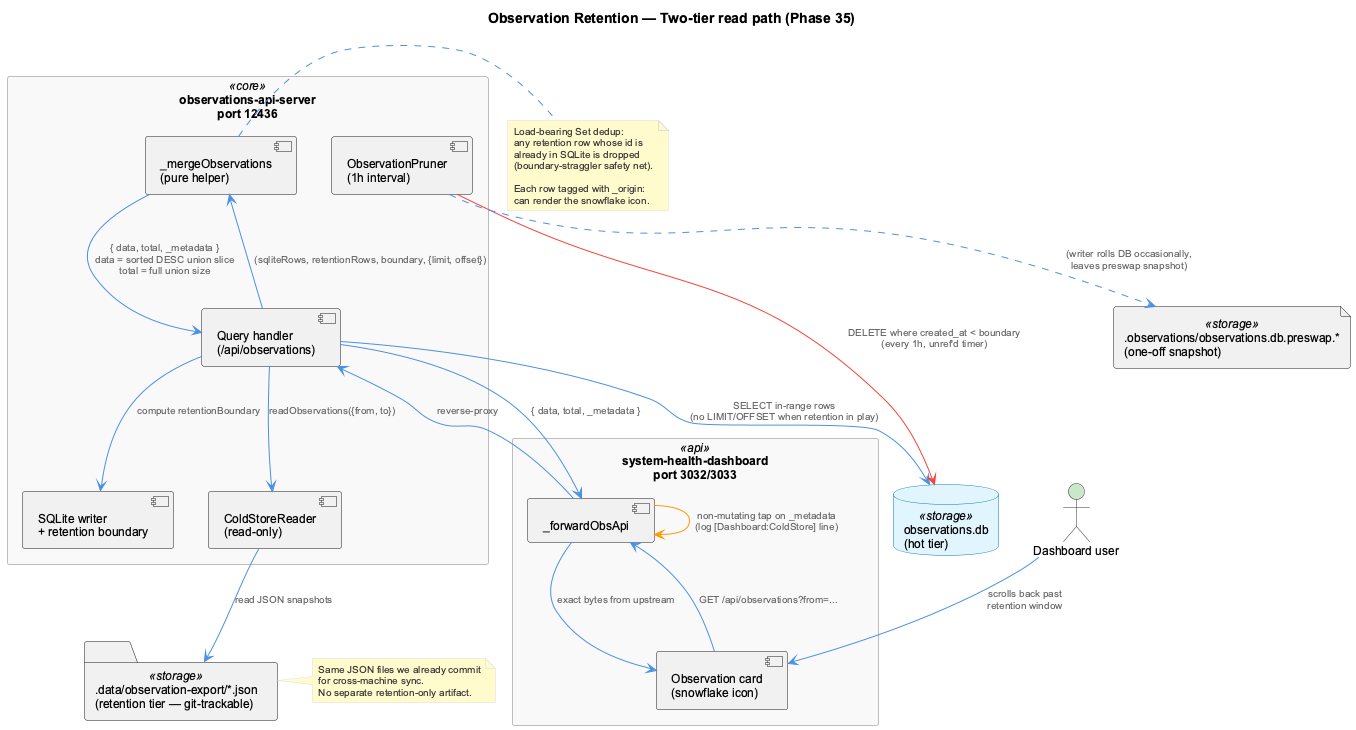

The diagram above was rendered by PlantUML. Its source (embedded in the PNG):
@startuml obs-retention-flow
!include _standard-style.puml

title Observation Retention — Two-tier read path (Phase 35)

actor "Dashboard user" as user

rectangle "system-health-dashboard\nport 3032/3033" as dash <<api>> {
  component "_forwardObsApi" as forward
  component "Observation card\n(snowflake icon)" as card
}

rectangle "observations-api-server\nport 12436" as obsapi <<core>> {
  component "Query handler\n(/api/observations)" as handler
  component "SQLite writer\n+ retention boundary" as writer
  component "ObservationPruner\n(1h interval)" as pruner
  component "ColdStoreReader\n(read-only)" as reader
  component "_mergeObservations\n(pure helper)" as merge
}

database "observations.db\n(hot tier)" as sqlite <<storage>>
folder ".data/observation-export/*.json\n(retention tier — git-trackable)" as retention <<storage>>
file ".observations/observations.db.preswap.*\n(one-off snapshot)" as preswap <<storage>>

user --> card : scrolls back past\nretention window
card --> forward : GET /api/observations?from=...
forward --> handler : reverse-proxy
handler --> writer : compute retentionBoundary
handler --> sqlite : SELECT in-range rows\n(no LIMIT/OFFSET when retention in play)
handler --> reader : readObservations({from, to})
reader --> retention : read JSON snapshots
handler --> merge : (sqliteRows, retentionRows, boundary, {limit, offset})

merge --> handler : { data, total, _metadata }\ndata = sorted DESC union slice\ntotal = full union size

handler --> forward : { data, total, _metadata }
forward -[#FF9800]-> forward : non-mutating tap on _metadata\n(log [Dashboard:ColdStore] line)
forward --> card : exact bytes from upstream

' Pruner side path
pruner -[#F44336]-> sqlite : DELETE where created_at < boundary\n(every 1h, unref'd timer)
pruner ..> preswap : (writer rolls DB occasionally,\nleaves preswap snapshot)

note right of merge
  Load-bearing Set dedup:
  any retention row whose id is
  already in SQLite is dropped
  (boundary-straggler safety net).

  Each row tagged with _origin:
  'sqlite' | 'cold' so the frontend
  can render the snowflake icon.
end note

note right of retention
  Same JSON files we already commit
  for cross-machine sync.
  No separate retention-only artifact.
end note

@enduml